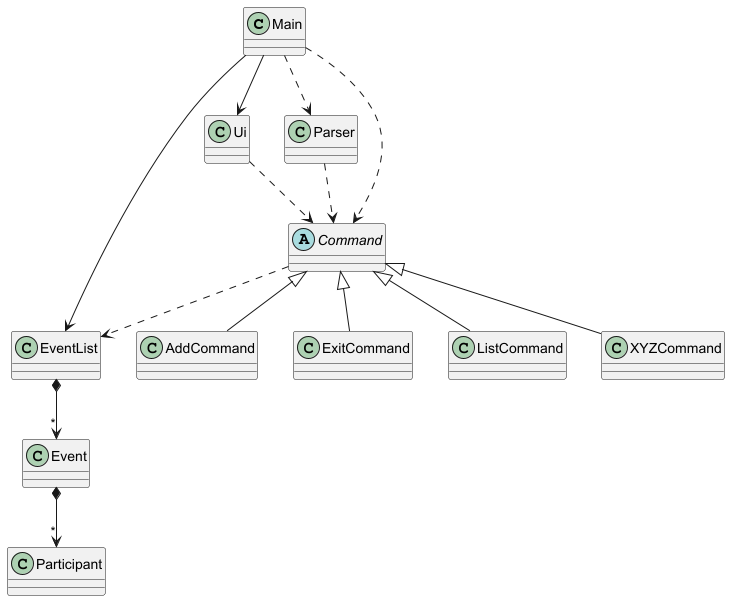

The diagram above was rendered by PlantUML. Its source (embedded in the PNG):
@startuml
'https://plantuml.com/class-diagram

class Main {
}

Main --> Ui
Main --> EventList
Main ..> Parser
Main ..> Command

class Ui {
}

Ui ..> Command

class Parser {
}

Parser ..> Command

abstract class Command {
}

Command <|-- AddCommand
Command <|-- ExitCommand
Command <|-- ListCommand
Command <|-- XYZCommand

Command ..> EventList

class EventList {
}

EventList *--> "*" Event

Event *--> "*" Participant

@enduml